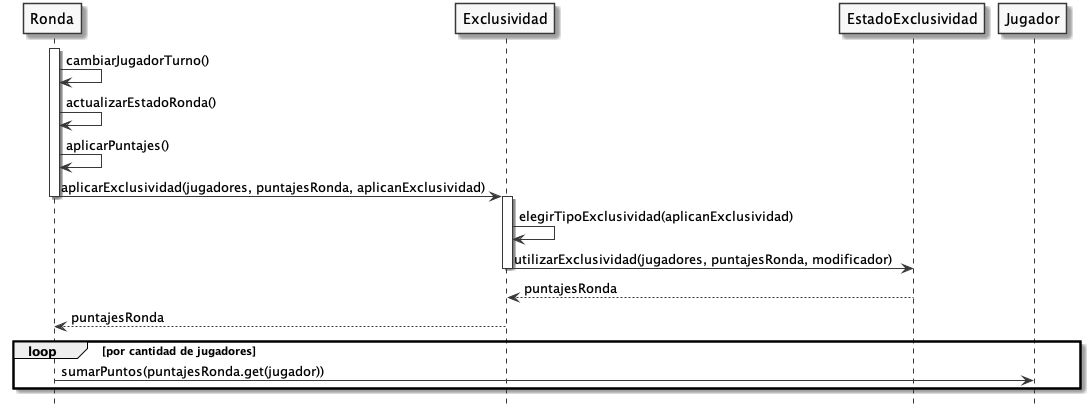

The diagram above was rendered by PlantUML. Its source (embedded in the PNG):
@startuml
!include vista.iuml

hide footbox

    activate Ronda
    Ronda -> Ronda: cambiarJugadorTurno()

    Ronda -> Ronda: actualizarEstadoRonda()

    Ronda -> Ronda: aplicarPuntajes()

    Ronda -> Exclusividad: aplicarExclusividad(jugadores, puntajesRonda, aplicanExclusividad)

    deactivate Ronda
    activate Exclusividad
    Exclusividad -> Exclusividad: elegirTipoExclusividad(aplicanExclusividad)

    Exclusividad -> EstadoExclusividad: utilizarExclusividad(jugadores, puntajesRonda, modificador)
    deactivate Exclusividad
    EstadoExclusividad --> Exclusividad: puntajesRonda

    Exclusividad --> Ronda: puntajesRonda

    loop por cantidad de jugadores
        Ronda -> Jugador: sumarPuntos(puntajesRonda.get(jugador))
    end

@enduml